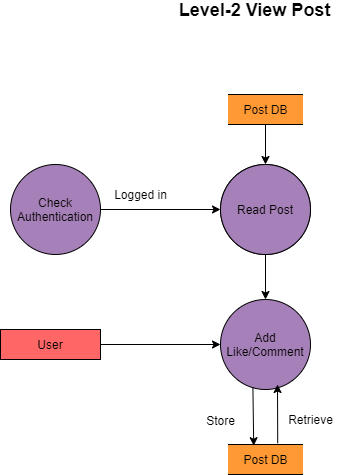

The diagram above was exported from draw.io. Its source (the exported page's mxGraphModel, read from the mxfile embedded in the PNG):
<mxGraphModel dx="1101" dy="553" grid="0" gridSize="10" guides="1" tooltips="1" connect="1" arrows="1" fold="1" page="1" pageScale="1" pageWidth="827" pageHeight="1169" math="0" shadow="0">
  <root>
    <mxCell id="yrCemWV1Wrh3ZnY9_wvs-0" />
    <mxCell id="yrCemWV1Wrh3ZnY9_wvs-1" parent="yrCemWV1Wrh3ZnY9_wvs-0" />
    <mxCell id="DrDan56WubNHHRYA7Jf8-0" value="Check Authentication" style="ellipse;whiteSpace=wrap;html=1;aspect=fixed;rounded=0;sketch=0;fillColor=#A680B8;" parent="yrCemWV1Wrh3ZnY9_wvs-1" vertex="1">
      <mxGeometry x="170" y="450" width="90" height="90" as="geometry" />
    </mxCell>
    <mxCell id="pCs3uaZqSoaMXGhTvxU0-0" value="User" style="rounded=0;whiteSpace=wrap;html=1;sketch=0;fillColor=#FF6666;" parent="yrCemWV1Wrh3ZnY9_wvs-1" vertex="1">
      <mxGeometry x="160" y="615" width="100" height="30" as="geometry" />
    </mxCell>
    <mxCell id="fGbjihvpYf4niSwb7osS-0" value="Post DB" style="shape=partialRectangle;whiteSpace=wrap;html=1;top=0;bottom=0;fillColor=#FF9933;direction=south;rounded=0;" parent="yrCemWV1Wrh3ZnY9_wvs-1" vertex="1">
      <mxGeometry x="387.5" y="380" width="75" height="30" as="geometry" />
    </mxCell>
    <mxCell id="fGbjihvpYf4niSwb7osS-1" value="Add Like/Comment" style="ellipse;whiteSpace=wrap;html=1;aspect=fixed;rounded=0;sketch=0;fillColor=#A680B8;" parent="yrCemWV1Wrh3ZnY9_wvs-1" vertex="1">
      <mxGeometry x="380" y="585" width="90" height="90" as="geometry" />
    </mxCell>
    <mxCell id="fGbjihvpYf4niSwb7osS-2" value="Read Post" style="ellipse;whiteSpace=wrap;html=1;aspect=fixed;rounded=0;sketch=0;" parent="yrCemWV1Wrh3ZnY9_wvs-1" vertex="1">
      <mxGeometry x="380" y="450" width="90" height="90" as="geometry" />
    </mxCell>
    <mxCell id="fGbjihvpYf4niSwb7osS-3" value="" style="endArrow=classic;html=1;rounded=1;sketch=0;fontSize=18;curved=0;exitX=1;exitY=0.5;exitDx=0;exitDy=0;entryX=0;entryY=0.5;entryDx=0;entryDy=0;" parent="yrCemWV1Wrh3ZnY9_wvs-1" source="pCs3uaZqSoaMXGhTvxU0-0" target="fGbjihvpYf4niSwb7osS-1" edge="1">
      <mxGeometry width="50" height="50" relative="1" as="geometry">
        <mxPoint x="530" y="730" as="sourcePoint" />
        <mxPoint x="580" y="660" as="targetPoint" />
      </mxGeometry>
    </mxCell>
    <mxCell id="fGbjihvpYf4niSwb7osS-4" value="" style="endArrow=classic;html=1;rounded=1;sketch=0;fontSize=18;curved=0;exitX=0.36;exitY=0.976;exitDx=0;exitDy=0;exitPerimeter=0;entryX=0.04;entryY=0.657;entryDx=0;entryDy=0;entryPerimeter=0;" parent="yrCemWV1Wrh3ZnY9_wvs-1" source="fGbjihvpYf4niSwb7osS-1" target="fGbjihvpYf4niSwb7osS-7" edge="1">
      <mxGeometry width="50" height="50" relative="1" as="geometry">
        <mxPoint x="540" y="740" as="sourcePoint" />
        <mxPoint x="590" y="670" as="targetPoint" />
      </mxGeometry>
    </mxCell>
    <mxCell id="fGbjihvpYf4niSwb7osS-5" value="" style="endArrow=classic;html=1;rounded=1;sketch=0;fontSize=18;curved=0;exitX=-0.04;exitY=0.337;exitDx=0;exitDy=0;exitPerimeter=0;" parent="yrCemWV1Wrh3ZnY9_wvs-1" source="fGbjihvpYf4niSwb7osS-7" edge="1">
      <mxGeometry width="50" height="50" relative="1" as="geometry">
        <mxPoint x="550" y="750" as="sourcePoint" />
        <mxPoint x="437" y="670" as="targetPoint" />
      </mxGeometry>
    </mxCell>
    <mxCell id="fGbjihvpYf4niSwb7osS-6" value="" style="endArrow=classic;html=1;rounded=1;sketch=0;fontSize=18;curved=0;exitX=1;exitY=0.5;exitDx=0;exitDy=0;" parent="yrCemWV1Wrh3ZnY9_wvs-1" source="fGbjihvpYf4niSwb7osS-0" target="fGbjihvpYf4niSwb7osS-2" edge="1">
      <mxGeometry width="50" height="50" relative="1" as="geometry">
        <mxPoint x="560" y="760" as="sourcePoint" />
        <mxPoint x="610" y="690" as="targetPoint" />
      </mxGeometry>
    </mxCell>
    <mxCell id="fGbjihvpYf4niSwb7osS-7" value="Post DB" style="shape=partialRectangle;whiteSpace=wrap;html=1;top=0;bottom=0;fillColor=#FF9933;direction=south;rounded=0;" parent="yrCemWV1Wrh3ZnY9_wvs-1" vertex="1">
      <mxGeometry x="387.5" y="730" width="75" height="30" as="geometry" />
    </mxCell>
    <mxCell id="fGbjihvpYf4niSwb7osS-8" value="&lt;font style=&quot;font-size: 12px&quot;&gt;Store&lt;/font&gt;" style="text;html=1;align=center;verticalAlign=middle;resizable=0;points=[];autosize=1;strokeColor=none;fillColor=none;fontSize=18;" parent="yrCemWV1Wrh3ZnY9_wvs-1" vertex="1">
      <mxGeometry x="360" y="690" width="40" height="30" as="geometry" />
    </mxCell>
    <mxCell id="fGbjihvpYf4niSwb7osS-9" value="Retrieve" style="text;html=1;align=center;verticalAlign=middle;resizable=0;points=[];autosize=1;strokeColor=none;fillColor=none;fontSize=12;" parent="yrCemWV1Wrh3ZnY9_wvs-1" vertex="1">
      <mxGeometry x="440" y="695" width="60" height="20" as="geometry" />
    </mxCell>
    <mxCell id="fGbjihvpYf4niSwb7osS-13" value="" style="endArrow=classic;html=1;rounded=1;sketch=0;fontSize=12;curved=0;exitX=1;exitY=0.5;exitDx=0;exitDy=0;entryX=0;entryY=0.5;entryDx=0;entryDy=0;" parent="yrCemWV1Wrh3ZnY9_wvs-1" source="DrDan56WubNHHRYA7Jf8-0" target="fGbjihvpYf4niSwb7osS-2" edge="1">
      <mxGeometry width="50" height="50" relative="1" as="geometry">
        <mxPoint x="390" y="570" as="sourcePoint" />
        <mxPoint x="440" y="520" as="targetPoint" />
      </mxGeometry>
    </mxCell>
    <mxCell id="fGbjihvpYf4niSwb7osS-14" value="Logged in" style="text;html=1;align=center;verticalAlign=middle;resizable=0;points=[];autosize=1;strokeColor=none;fillColor=none;fontSize=12;" parent="yrCemWV1Wrh3ZnY9_wvs-1" vertex="1">
      <mxGeometry x="265" y="470" width="70" height="20" as="geometry" />
    </mxCell>
    <mxCell id="fGbjihvpYf4niSwb7osS-15" value="" style="endArrow=classic;html=1;rounded=1;sketch=0;fontSize=12;curved=0;entryX=0.5;entryY=0;entryDx=0;entryDy=0;exitX=0.5;exitY=1;exitDx=0;exitDy=0;" parent="yrCemWV1Wrh3ZnY9_wvs-1" source="fGbjihvpYf4niSwb7osS-2" target="fGbjihvpYf4niSwb7osS-1" edge="1">
      <mxGeometry width="50" height="50" relative="1" as="geometry">
        <mxPoint x="390" y="570" as="sourcePoint" />
        <mxPoint x="440" y="520" as="targetPoint" />
      </mxGeometry>
    </mxCell>
    <mxCell id="R5RGGO7mgoXeQPNXmkkh-0" value="Read Post" style="ellipse;whiteSpace=wrap;html=1;aspect=fixed;rounded=0;sketch=0;fillColor=#A680B8;" vertex="1" parent="yrCemWV1Wrh3ZnY9_wvs-1">
      <mxGeometry x="380" y="450" width="90" height="90" as="geometry" />
    </mxCell>
    <mxCell id="R5RGGO7mgoXeQPNXmkkh-1" value="&lt;font style=&quot;font-size: 18px&quot;&gt;&lt;b&gt;Level-2 View Post&lt;/b&gt;&lt;/font&gt;" style="text;html=1;align=center;verticalAlign=middle;resizable=0;points=[];autosize=1;strokeColor=none;fillColor=none;" vertex="1" parent="yrCemWV1Wrh3ZnY9_wvs-1">
      <mxGeometry x="333" y="286" width="162" height="20" as="geometry" />
    </mxCell>
  </root>
</mxGraphModel>